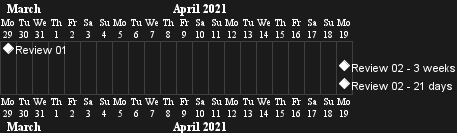

The diagram above was rendered by PlantUML. Its source (embedded in the PNG):
@startgantt
Project starts 2021-03-29
[Review 01] happens at 2021-03-29
[Review 02 - 3 weeks] happens on 3 weeks after [Review 01]'s end
[Review 02 - 21 days] happens on 21 days after [Review 01]'s end
@endgantt